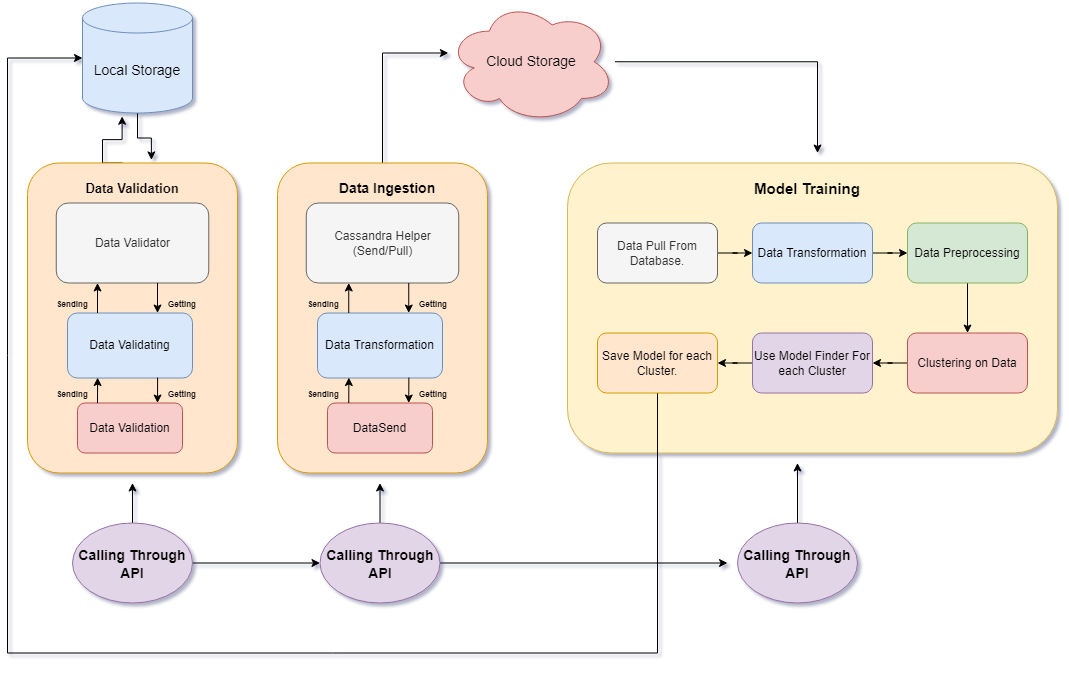

The diagram above was exported from draw.io. Its source (the exported page's mxGraphModel, read from the mxfile embedded in the PNG):
<mxGraphModel dx="1298" dy="735" grid="1" gridSize="10" guides="1" tooltips="1" connect="1" arrows="1" fold="1" page="1" pageScale="1" pageWidth="1169" pageHeight="827" background="#ffffff" math="0" shadow="1">
  <root>
    <mxCell id="0" />
    <mxCell id="1" parent="0" />
    <mxCell id="sTvxv4p3SKl0NQGJRO-I-38" style="edgeStyle=orthogonalEdgeStyle;rounded=0;orthogonalLoop=1;jettySize=auto;html=1;entryX=0.451;entryY=1.03;entryDx=0;entryDy=0;entryPerimeter=0;fontSize=15;" parent="1" edge="1">
      <mxGeometry relative="1" as="geometry">
        <mxPoint x="175.0344827586207" y="192.5" as="sourcePoint" />
        <mxPoint x="174.61000000000013" y="145.79999999999995" as="targetPoint" />
      </mxGeometry>
    </mxCell>
    <mxCell id="C8sRI1qiKg4zL__Oo70U-2" value="&#10;&#10;&lt;b style=&quot;font-family: helvetica; font-size: 8px; font-style: normal; letter-spacing: normal; text-align: center; text-indent: 0px; text-transform: none; word-spacing: 0px; background-color: rgb(248, 249, 250);&quot;&gt;Sending&lt;/b&gt;&#10;&#10;" style="rounded=1;whiteSpace=wrap;html=1;strokeColor=#d79b00;fillColor=#ffe6cc;fontColor=default;" parent="1" vertex="1">
      <mxGeometry x="80" y="192.5" width="210" height="310" as="geometry" />
    </mxCell>
    <mxCell id="C8sRI1qiKg4zL__Oo70U-3" value="Data Validator" style="rounded=1;whiteSpace=wrap;html=1;fontColor=#333333;strokeColor=#666666;fillColor=#f5f5f5;" parent="1" vertex="1">
      <mxGeometry x="108.75" y="232.5" width="152.5" height="80" as="geometry" />
    </mxCell>
    <mxCell id="C8sRI1qiKg4zL__Oo70U-4" value="Data Validating" style="rounded=1;whiteSpace=wrap;html=1;strokeColor=#6c8ebf;fillColor=#dae8fc;fontColor=default;" parent="1" vertex="1">
      <mxGeometry x="120" y="342.5" width="125" height="65" as="geometry" />
    </mxCell>
    <mxCell id="C8sRI1qiKg4zL__Oo70U-5" value="Data Validation" style="rounded=1;whiteSpace=wrap;html=1;strokeColor=#b85450;fillColor=#f8cecc;fontColor=default;" parent="1" vertex="1">
      <mxGeometry x="130" y="432.5" width="105" height="50" as="geometry" />
    </mxCell>
    <mxCell id="sTvxv4p3SKl0NQGJRO-I-36" style="edgeStyle=orthogonalEdgeStyle;rounded=0;orthogonalLoop=1;jettySize=auto;html=1;fontSize=15;" parent="1" source="C8sRI1qiKg4zL__Oo70U-6" target="sTvxv4p3SKl0NQGJRO-I-26" edge="1">
      <mxGeometry relative="1" as="geometry">
        <Array as="points">
          <mxPoint x="435" y="82.5" />
        </Array>
      </mxGeometry>
    </mxCell>
    <mxCell id="C8sRI1qiKg4zL__Oo70U-6" value="" style="rounded=1;whiteSpace=wrap;html=1;strokeColor=#d79b00;fillColor=#ffe6cc;" parent="1" vertex="1">
      <mxGeometry x="330" y="192.5" width="210" height="310" as="geometry" />
    </mxCell>
    <mxCell id="C8sRI1qiKg4zL__Oo70U-7" value="Cassandra Helper&lt;br&gt;(Send/Pull)" style="rounded=1;whiteSpace=wrap;html=1;fontColor=#333333;strokeColor=#666666;fillColor=#f5f5f5;" parent="1" vertex="1">
      <mxGeometry x="358.75" y="232.5" width="152.5" height="80" as="geometry" />
    </mxCell>
    <mxCell id="C8sRI1qiKg4zL__Oo70U-8" value="Data Transformation" style="rounded=1;whiteSpace=wrap;html=1;strokeColor=#6c8ebf;fillColor=#dae8fc;" parent="1" vertex="1">
      <mxGeometry x="370" y="342.5" width="125" height="65" as="geometry" />
    </mxCell>
    <mxCell id="C8sRI1qiKg4zL__Oo70U-9" value="DataSend" style="rounded=1;whiteSpace=wrap;html=1;strokeColor=#b85450;fillColor=#f8cecc;" parent="1" vertex="1">
      <mxGeometry x="380" y="432.5" width="105" height="50" as="geometry" />
    </mxCell>
    <mxCell id="C8sRI1qiKg4zL__Oo70U-21" value="" style="endArrow=classic;html=1;rounded=0;labelBackgroundColor=default;fontColor=default;strokeColor=default;entryX=0.241;entryY=0.993;entryDx=0;entryDy=0;entryPerimeter=0;" parent="1" target="C8sRI1qiKg4zL__Oo70U-4" edge="1">
      <mxGeometry width="50" height="50" relative="1" as="geometry">
        <mxPoint x="150" y="432.5" as="sourcePoint" />
        <mxPoint x="200" y="382.5" as="targetPoint" />
      </mxGeometry>
    </mxCell>
    <mxCell id="C8sRI1qiKg4zL__Oo70U-22" value="" style="endArrow=classic;html=1;rounded=0;labelBackgroundColor=default;fontColor=default;strokeColor=default;" parent="1" edge="1">
      <mxGeometry width="50" height="50" relative="1" as="geometry">
        <mxPoint x="150" y="342.5" as="sourcePoint" />
        <mxPoint x="150" y="312.5" as="targetPoint" />
      </mxGeometry>
    </mxCell>
    <mxCell id="C8sRI1qiKg4zL__Oo70U-23" value="" style="endArrow=classic;html=1;rounded=0;labelBackgroundColor=default;fontColor=default;strokeColor=default;" parent="1" edge="1">
      <mxGeometry width="50" height="50" relative="1" as="geometry">
        <mxPoint x="210" y="312.5" as="sourcePoint" />
        <mxPoint x="210" y="342.5" as="targetPoint" />
      </mxGeometry>
    </mxCell>
    <mxCell id="C8sRI1qiKg4zL__Oo70U-24" value="" style="endArrow=classic;html=1;rounded=0;labelBackgroundColor=default;fontColor=default;strokeColor=default;entryX=0.241;entryY=0.993;entryDx=0;entryDy=0;entryPerimeter=0;" parent="1" edge="1">
      <mxGeometry width="50" height="50" relative="1" as="geometry">
        <mxPoint x="210.125" y="407.045" as="sourcePoint" />
        <mxPoint x="210" y="432.5" as="targetPoint" />
      </mxGeometry>
    </mxCell>
    <mxCell id="C8sRI1qiKg4zL__Oo70U-25" value="&lt;font style=&quot;font-size: 8px&quot;&gt;&lt;b&gt;Sending&lt;/b&gt;&lt;/font&gt;" style="text;html=1;strokeColor=none;fillColor=none;align=center;verticalAlign=middle;whiteSpace=wrap;rounded=0;fontColor=default;" parent="1" vertex="1">
      <mxGeometry x="100" y="322.5" width="50" height="20" as="geometry" />
    </mxCell>
    <mxCell id="C8sRI1qiKg4zL__Oo70U-26" value="&lt;font style=&quot;font-size: 8px&quot;&gt;&lt;b&gt;Sending&lt;/b&gt;&lt;/font&gt;" style="text;html=1;strokeColor=none;fillColor=none;align=center;verticalAlign=middle;whiteSpace=wrap;rounded=0;fontColor=default;" parent="1" vertex="1">
      <mxGeometry x="100" y="412.5" width="50" height="20" as="geometry" />
    </mxCell>
    <mxCell id="C8sRI1qiKg4zL__Oo70U-27" value="&lt;font style=&quot;font-size: 8px&quot;&gt;&lt;b&gt;Getting&lt;/b&gt;&lt;/font&gt;" style="text;html=1;strokeColor=none;fillColor=none;align=center;verticalAlign=middle;whiteSpace=wrap;rounded=0;fontColor=default;" parent="1" vertex="1">
      <mxGeometry x="210" y="322.5" width="50" height="20" as="geometry" />
    </mxCell>
    <mxCell id="C8sRI1qiKg4zL__Oo70U-28" value="&lt;font style=&quot;font-size: 8px&quot;&gt;&lt;b&gt;Getting&lt;/b&gt;&lt;/font&gt;" style="text;html=1;strokeColor=none;fillColor=none;align=center;verticalAlign=middle;whiteSpace=wrap;rounded=0;fontColor=default;" parent="1" vertex="1">
      <mxGeometry x="210" y="412.5" width="50" height="20" as="geometry" />
    </mxCell>
    <mxCell id="sTvxv4p3SKl0NQGJRO-I-42" style="edgeStyle=orthogonalEdgeStyle;rounded=0;orthogonalLoop=1;jettySize=auto;html=1;entryX=0;entryY=0.5;entryDx=0;entryDy=0;fontSize=15;" parent="1" source="C8sRI1qiKg4zL__Oo70U-33" target="sTvxv4p3SKl0NQGJRO-I-10" edge="1">
      <mxGeometry relative="1" as="geometry" />
    </mxCell>
    <mxCell id="sTvxv4p3SKl0NQGJRO-I-46" style="edgeStyle=orthogonalEdgeStyle;rounded=0;orthogonalLoop=1;jettySize=auto;html=1;fontSize=15;" parent="1" source="C8sRI1qiKg4zL__Oo70U-33" edge="1">
      <mxGeometry relative="1" as="geometry">
        <mxPoint x="185" y="512.5" as="targetPoint" />
      </mxGeometry>
    </mxCell>
    <mxCell id="C8sRI1qiKg4zL__Oo70U-33" value="&lt;b&gt;&lt;font style=&quot;font-size: 14px&quot;&gt;Calling Through API&lt;/font&gt;&lt;/b&gt;" style="ellipse;whiteSpace=wrap;html=1;fontSize=15;strokeColor=#9673a6;fillColor=#e1d5e7;fontColor=default;" parent="1" vertex="1">
      <mxGeometry x="125" y="552.5" width="120" height="80" as="geometry" />
    </mxCell>
    <mxCell id="sTvxv4p3SKl0NQGJRO-I-1" value="" style="endArrow=classic;html=1;rounded=0;labelBackgroundColor=default;fontColor=default;strokeColor=default;entryX=0.241;entryY=0.993;entryDx=0;entryDy=0;entryPerimeter=0;" parent="1" edge="1">
      <mxGeometry width="50" height="50" relative="1" as="geometry">
        <mxPoint x="401.25" y="432.5" as="sourcePoint" />
        <mxPoint x="401.375" y="407.045" as="targetPoint" />
      </mxGeometry>
    </mxCell>
    <mxCell id="sTvxv4p3SKl0NQGJRO-I-2" value="" style="endArrow=classic;html=1;rounded=0;labelBackgroundColor=default;fontColor=default;strokeColor=default;" parent="1" edge="1">
      <mxGeometry width="50" height="50" relative="1" as="geometry">
        <mxPoint x="401.25" y="342.5" as="sourcePoint" />
        <mxPoint x="401.25" y="312.5" as="targetPoint" />
      </mxGeometry>
    </mxCell>
    <mxCell id="sTvxv4p3SKl0NQGJRO-I-3" value="" style="endArrow=classic;html=1;rounded=0;labelBackgroundColor=default;fontColor=default;strokeColor=default;" parent="1" edge="1">
      <mxGeometry width="50" height="50" relative="1" as="geometry">
        <mxPoint x="461.25" y="312.5" as="sourcePoint" />
        <mxPoint x="461.25" y="342.5" as="targetPoint" />
      </mxGeometry>
    </mxCell>
    <mxCell id="sTvxv4p3SKl0NQGJRO-I-4" value="" style="endArrow=classic;html=1;rounded=0;labelBackgroundColor=default;fontColor=default;strokeColor=default;entryX=0.241;entryY=0.993;entryDx=0;entryDy=0;entryPerimeter=0;" parent="1" edge="1">
      <mxGeometry width="50" height="50" relative="1" as="geometry">
        <mxPoint x="461.375" y="407.045" as="sourcePoint" />
        <mxPoint x="461.25" y="432.5" as="targetPoint" />
      </mxGeometry>
    </mxCell>
    <mxCell id="sTvxv4p3SKl0NQGJRO-I-5" value="&lt;font style=&quot;font-size: 8px&quot;&gt;&lt;b&gt;Sending&lt;/b&gt;&lt;/font&gt;" style="text;html=1;strokeColor=none;fillColor=none;align=center;verticalAlign=middle;whiteSpace=wrap;rounded=0;fontColor=default;" parent="1" vertex="1">
      <mxGeometry x="351.25" y="322.5" width="50" height="20" as="geometry" />
    </mxCell>
    <mxCell id="sTvxv4p3SKl0NQGJRO-I-6" value="&lt;font style=&quot;font-size: 8px&quot;&gt;&lt;b&gt;Sending&lt;/b&gt;&lt;/font&gt;" style="text;html=1;strokeColor=none;fillColor=none;align=center;verticalAlign=middle;whiteSpace=wrap;rounded=0;fontColor=default;" parent="1" vertex="1">
      <mxGeometry x="351.25" y="412.5" width="50" height="20" as="geometry" />
    </mxCell>
    <mxCell id="sTvxv4p3SKl0NQGJRO-I-7" value="&lt;font style=&quot;font-size: 8px&quot;&gt;&lt;b&gt;Getting&lt;/b&gt;&lt;/font&gt;" style="text;html=1;strokeColor=none;fillColor=none;align=center;verticalAlign=middle;whiteSpace=wrap;rounded=0;fontColor=default;" parent="1" vertex="1">
      <mxGeometry x="461.25" y="322.5" width="50" height="20" as="geometry" />
    </mxCell>
    <mxCell id="sTvxv4p3SKl0NQGJRO-I-8" value="&lt;font style=&quot;font-size: 8px&quot;&gt;&lt;b&gt;Getting&lt;/b&gt;&lt;/font&gt;" style="text;html=1;strokeColor=none;fillColor=none;align=center;verticalAlign=middle;whiteSpace=wrap;rounded=0;fontColor=default;" parent="1" vertex="1">
      <mxGeometry x="461.25" y="412.5" width="50" height="20" as="geometry" />
    </mxCell>
    <mxCell id="sTvxv4p3SKl0NQGJRO-I-45" style="edgeStyle=orthogonalEdgeStyle;rounded=0;orthogonalLoop=1;jettySize=auto;html=1;fontSize=15;" parent="1" source="sTvxv4p3SKl0NQGJRO-I-10" edge="1">
      <mxGeometry relative="1" as="geometry">
        <mxPoint x="432.5" y="512.5" as="targetPoint" />
      </mxGeometry>
    </mxCell>
    <mxCell id="sTvxv4p3SKl0NQGJRO-I-48" style="edgeStyle=orthogonalEdgeStyle;rounded=0;orthogonalLoop=1;jettySize=auto;html=1;fontSize=15;" parent="1" source="sTvxv4p3SKl0NQGJRO-I-10" edge="1">
      <mxGeometry relative="1" as="geometry">
        <mxPoint x="780" y="592.5" as="targetPoint" />
      </mxGeometry>
    </mxCell>
    <mxCell id="sTvxv4p3SKl0NQGJRO-I-10" value="&lt;b&gt;&lt;font style=&quot;font-size: 14px&quot;&gt;Calling Through API&lt;/font&gt;&lt;/b&gt;" style="ellipse;whiteSpace=wrap;html=1;fontSize=15;strokeColor=#9673a6;fillColor=#e1d5e7;fontColor=default;" parent="1" vertex="1">
      <mxGeometry x="372.5" y="552.5" width="120" height="80" as="geometry" />
    </mxCell>
    <mxCell id="sTvxv4p3SKl0NQGJRO-I-11" value="" style="rounded=1;whiteSpace=wrap;html=1;fillColor=#fff2cc;strokeColor=#d6b656;" parent="1" vertex="1">
      <mxGeometry x="620" y="192.5" width="490" height="290" as="geometry" />
    </mxCell>
    <mxCell id="sTvxv4p3SKl0NQGJRO-I-16" value="" style="edgeStyle=orthogonalEdgeStyle;rounded=0;orthogonalLoop=1;jettySize=auto;html=1;" parent="1" source="sTvxv4p3SKl0NQGJRO-I-12" target="sTvxv4p3SKl0NQGJRO-I-15" edge="1">
      <mxGeometry relative="1" as="geometry" />
    </mxCell>
    <mxCell id="sTvxv4p3SKl0NQGJRO-I-12" value="Data Pull From Database." style="rounded=1;whiteSpace=wrap;html=1;fillColor=#f5f5f5;fontColor=#333333;strokeColor=#666666;" parent="1" vertex="1">
      <mxGeometry x="650" y="252.5" width="120" height="60" as="geometry" />
    </mxCell>
    <mxCell id="sTvxv4p3SKl0NQGJRO-I-13" value="&lt;font style=&quot;font-size: 13px&quot;&gt;&lt;b&gt;Data Validation&lt;/b&gt;&lt;/font&gt;" style="text;html=1;strokeColor=none;fillColor=none;align=center;verticalAlign=middle;whiteSpace=wrap;rounded=0;" parent="1" vertex="1">
      <mxGeometry x="130" y="202.5" width="110" height="30" as="geometry" />
    </mxCell>
    <mxCell id="sTvxv4p3SKl0NQGJRO-I-18" value="" style="edgeStyle=orthogonalEdgeStyle;rounded=0;orthogonalLoop=1;jettySize=auto;html=1;" parent="1" source="sTvxv4p3SKl0NQGJRO-I-15" target="sTvxv4p3SKl0NQGJRO-I-17" edge="1">
      <mxGeometry relative="1" as="geometry" />
    </mxCell>
    <mxCell id="sTvxv4p3SKl0NQGJRO-I-15" value="Data Transformation" style="whiteSpace=wrap;html=1;rounded=1;fillColor=#dae8fc;strokeColor=#6c8ebf;" parent="1" vertex="1">
      <mxGeometry x="805" y="252.5" width="120" height="60" as="geometry" />
    </mxCell>
    <mxCell id="sTvxv4p3SKl0NQGJRO-I-20" value="" style="edgeStyle=orthogonalEdgeStyle;rounded=0;orthogonalLoop=1;jettySize=auto;html=1;" parent="1" source="sTvxv4p3SKl0NQGJRO-I-17" target="sTvxv4p3SKl0NQGJRO-I-19" edge="1">
      <mxGeometry relative="1" as="geometry" />
    </mxCell>
    <mxCell id="sTvxv4p3SKl0NQGJRO-I-17" value="Data Preprocessing" style="whiteSpace=wrap;html=1;rounded=1;fillColor=#d5e8d4;strokeColor=#82b366;" parent="1" vertex="1">
      <mxGeometry x="960" y="252.5" width="120" height="60" as="geometry" />
    </mxCell>
    <mxCell id="sTvxv4p3SKl0NQGJRO-I-22" value="" style="edgeStyle=orthogonalEdgeStyle;rounded=0;orthogonalLoop=1;jettySize=auto;html=1;" parent="1" source="sTvxv4p3SKl0NQGJRO-I-19" target="sTvxv4p3SKl0NQGJRO-I-21" edge="1">
      <mxGeometry relative="1" as="geometry" />
    </mxCell>
    <mxCell id="sTvxv4p3SKl0NQGJRO-I-19" value="Clustering on Data" style="whiteSpace=wrap;html=1;rounded=1;fillColor=#f8cecc;strokeColor=#b85450;" parent="1" vertex="1">
      <mxGeometry x="960" y="362.5" width="120" height="60" as="geometry" />
    </mxCell>
    <mxCell id="sTvxv4p3SKl0NQGJRO-I-24" value="" style="edgeStyle=orthogonalEdgeStyle;rounded=0;orthogonalLoop=1;jettySize=auto;html=1;" parent="1" source="sTvxv4p3SKl0NQGJRO-I-21" target="sTvxv4p3SKl0NQGJRO-I-23" edge="1">
      <mxGeometry relative="1" as="geometry" />
    </mxCell>
    <mxCell id="sTvxv4p3SKl0NQGJRO-I-21" value="Use Model Finder For each Cluster" style="whiteSpace=wrap;html=1;rounded=1;fillColor=#e1d5e7;strokeColor=#9673a6;" parent="1" vertex="1">
      <mxGeometry x="805" y="362.5" width="120" height="60" as="geometry" />
    </mxCell>
    <mxCell id="sTvxv4p3SKl0NQGJRO-I-50" style="edgeStyle=orthogonalEdgeStyle;rounded=0;orthogonalLoop=1;jettySize=auto;html=1;entryX=0;entryY=0.5;entryDx=0;entryDy=0;entryPerimeter=0;fontSize=17;exitX=0;exitY=0.5;exitDx=0;exitDy=0;" parent="1" source="sTvxv4p3SKl0NQGJRO-I-23" target="sTvxv4p3SKl0NQGJRO-I-25" edge="1">
      <mxGeometry relative="1" as="geometry">
        <Array as="points">
          <mxPoint x="710" y="392.5" />
          <mxPoint x="710" y="682.5" />
          <mxPoint x="60" y="682.5" />
          <mxPoint x="60" y="87.5" />
        </Array>
      </mxGeometry>
    </mxCell>
    <mxCell id="sTvxv4p3SKl0NQGJRO-I-23" value="Save Model for each Cluster." style="whiteSpace=wrap;html=1;rounded=1;fillColor=#ffe6cc;strokeColor=#d79b00;" parent="1" vertex="1">
      <mxGeometry x="650" y="362.5" width="120" height="60" as="geometry" />
    </mxCell>
    <mxCell id="sTvxv4p3SKl0NQGJRO-I-39" style="edgeStyle=orthogonalEdgeStyle;rounded=0;orthogonalLoop=1;jettySize=auto;html=1;entryX=0.59;entryY=-0.01;entryDx=0;entryDy=0;entryPerimeter=0;fontSize=15;" parent="1" source="sTvxv4p3SKl0NQGJRO-I-25" target="C8sRI1qiKg4zL__Oo70U-2" edge="1">
      <mxGeometry relative="1" as="geometry" />
    </mxCell>
    <mxCell id="sTvxv4p3SKl0NQGJRO-I-25" value="&lt;font style=&quot;font-size: 14px&quot;&gt;Local Storage&lt;/font&gt;" style="shape=cylinder3;whiteSpace=wrap;html=1;boundedLbl=1;backgroundOutline=1;size=15;fillColor=#dae8fc;strokeColor=#6c8ebf;" parent="1" vertex="1">
      <mxGeometry x="135" y="32.5" width="110" height="110" as="geometry" />
    </mxCell>
    <mxCell id="sTvxv4p3SKl0NQGJRO-I-37" style="edgeStyle=orthogonalEdgeStyle;rounded=0;orthogonalLoop=1;jettySize=auto;html=1;fontSize=15;" parent="1" source="sTvxv4p3SKl0NQGJRO-I-26" edge="1">
      <mxGeometry relative="1" as="geometry">
        <mxPoint x="870" y="182.5" as="targetPoint" />
      </mxGeometry>
    </mxCell>
    <mxCell id="sTvxv4p3SKl0NQGJRO-I-26" value="&lt;font style=&quot;font-size: 14px&quot;&gt;Cloud Storage&lt;/font&gt;" style="ellipse;shape=cloud;whiteSpace=wrap;html=1;fillColor=#f8cecc;strokeColor=#b85450;" parent="1" vertex="1">
      <mxGeometry x="500" y="30" width="167.5" height="122.5" as="geometry" />
    </mxCell>
    <mxCell id="sTvxv4p3SKl0NQGJRO-I-27" value="&lt;font style=&quot;font-size: 14px&quot;&gt;&lt;b&gt;Data Ingestion&lt;/b&gt;&lt;/font&gt;" style="text;html=1;strokeColor=none;fillColor=none;align=center;verticalAlign=middle;whiteSpace=wrap;rounded=0;fontSize=13;" parent="1" vertex="1">
      <mxGeometry x="380" y="202.5" width="120" height="30" as="geometry" />
    </mxCell>
    <mxCell id="sTvxv4p3SKl0NQGJRO-I-28" value="&lt;font style=&quot;font-size: 15px&quot;&gt;&lt;b&gt;Model Training&lt;/b&gt;&lt;/font&gt;" style="text;html=1;strokeColor=none;fillColor=none;align=center;verticalAlign=middle;whiteSpace=wrap;rounded=0;fontSize=14;" parent="1" vertex="1">
      <mxGeometry x="805" y="202.5" width="110" height="30" as="geometry" />
    </mxCell>
    <mxCell id="sTvxv4p3SKl0NQGJRO-I-51" style="edgeStyle=orthogonalEdgeStyle;rounded=0;orthogonalLoop=1;jettySize=auto;html=1;fontSize=17;" parent="1" source="sTvxv4p3SKl0NQGJRO-I-47" edge="1">
      <mxGeometry relative="1" as="geometry">
        <mxPoint x="850" y="492.5" as="targetPoint" />
      </mxGeometry>
    </mxCell>
    <mxCell id="sTvxv4p3SKl0NQGJRO-I-47" value="&lt;b&gt;&lt;font style=&quot;font-size: 14px&quot;&gt;Calling Through API&lt;/font&gt;&lt;/b&gt;" style="ellipse;whiteSpace=wrap;html=1;fontSize=15;strokeColor=#9673a6;fillColor=#e1d5e7;fontColor=default;" parent="1" vertex="1">
      <mxGeometry x="790" y="552.5" width="120" height="80" as="geometry" />
    </mxCell>
  </root>
</mxGraphModel>